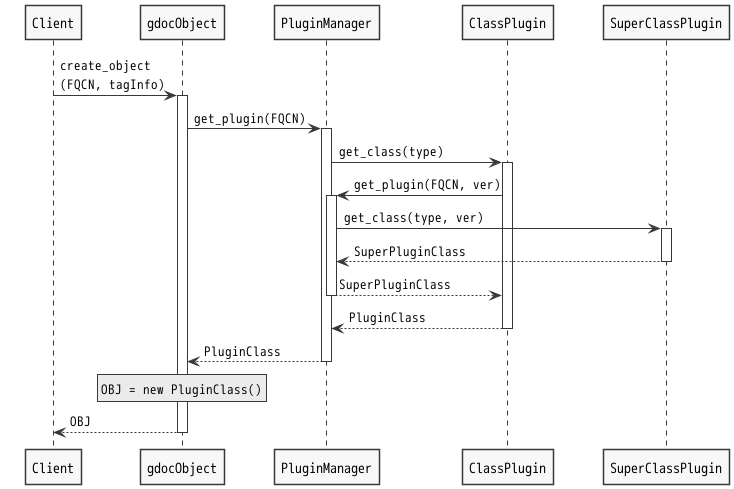

The diagram above was rendered by PlantUML. Its source (embedded in the PNG):
@startuml Plugins_CreateObject_Sequence

!include style.iuml
skinparam ParticipantPadding 20
skinparam BoxPadding 10

Participant Client
Participant gdocObject
Participant PluginManager
Participant ClassPlugin
Participant SuperClassPlugin

Client -> gdocObject ++ : create_object\n(FQCN, tagInfo)
  gdocObject -> PluginManager ++ : get_plugin(FQCN)
    PluginManager -> ClassPlugin ++ : get_class(type)
      ClassPlugin -> PluginManager ++ : get_plugin(FQCN, ver)
        PluginManager -> SuperClassPlugin ++ : get_class(type, ver)
        return SuperPluginClass
      return SuperPluginClass
    return PluginClass
  return PluginClass

  rnote over gdocObject
    OBJ = new PluginClass()
  endrnote
return OBJ

@enduml